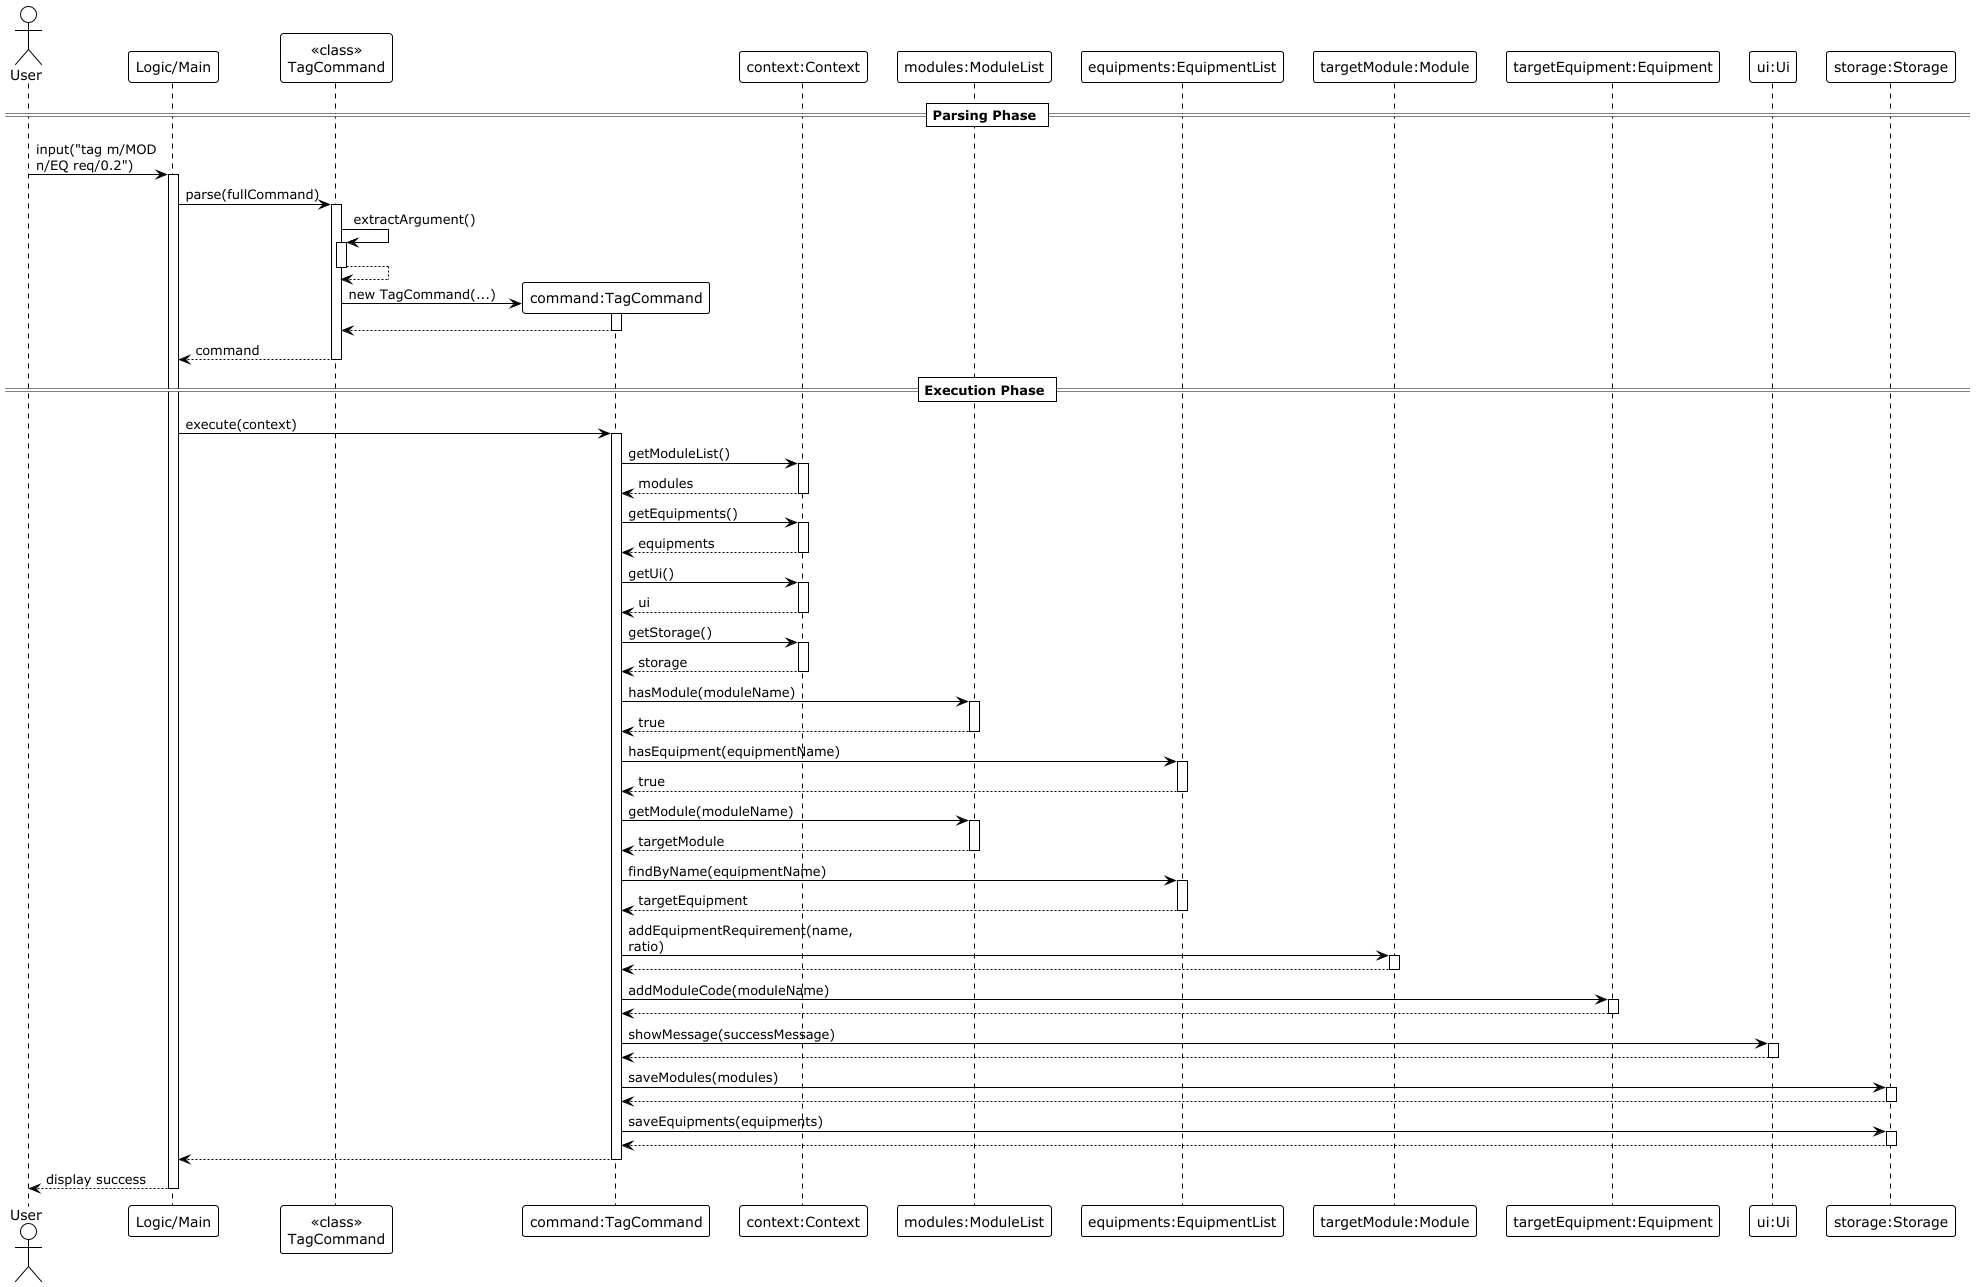

The diagram above was rendered by PlantUML. Its source (embedded in the PNG):
@startuml
!theme plain
skinparam maxMessageSize 150

actor User
participant "Logic/Main" as Logic
participant "<<class>>\nTagCommand" as TagCommandClass
participant "command:TagCommand" as TagCommand
participant "context:Context" as Context
participant "modules:ModuleList" as ModuleList
participant "equipments:EquipmentList" as EquipmentList
participant "targetModule:Module" as Module
participant "targetEquipment:Equipment" as Equipment
participant "ui:Ui" as Ui
participant "storage:Storage" as Storage

== Parsing Phase ==
User -> Logic : input("tag m/MOD n/EQ req/0.2")
activate Logic

Logic -> TagCommandClass : parse(fullCommand)
activate TagCommandClass

TagCommandClass -> TagCommandClass : extractArgument()
activate TagCommandClass
TagCommandClass --> TagCommandClass
deactivate TagCommandClass

create TagCommand
TagCommandClass -> TagCommand : new TagCommand(...)
activate TagCommand
TagCommand --> TagCommandClass
deactivate TagCommand

TagCommandClass --> Logic : command
deactivate TagCommandClass

== Execution Phase ==
Logic -> TagCommand : execute(context)
activate TagCommand

TagCommand -> Context : getModuleList()
activate Context
Context --> TagCommand : modules
deactivate Context

TagCommand -> Context : getEquipments()
activate Context
Context --> TagCommand : equipments
deactivate Context

TagCommand -> Context : getUi()
activate Context
Context --> TagCommand : ui
deactivate Context

TagCommand -> Context : getStorage()
activate Context
Context --> TagCommand : storage
deactivate Context

TagCommand -> ModuleList : hasModule(moduleName)
activate ModuleList
ModuleList --> TagCommand : true
deactivate ModuleList

TagCommand -> EquipmentList : hasEquipment(equipmentName)
activate EquipmentList
EquipmentList --> TagCommand : true
deactivate EquipmentList

TagCommand -> ModuleList : getModule(moduleName)
activate ModuleList
ModuleList --> TagCommand : targetModule
deactivate ModuleList

TagCommand -> EquipmentList : findByName(equipmentName)
activate EquipmentList
EquipmentList --> TagCommand : targetEquipment
deactivate EquipmentList

TagCommand -> Module : addEquipmentRequirement(name, ratio)
activate Module
Module --> TagCommand
deactivate Module

TagCommand -> Equipment : addModuleCode(moduleName)
activate Equipment
Equipment --> TagCommand
deactivate Equipment

TagCommand -> Ui : showMessage(successMessage)
activate Ui
Ui --> TagCommand
deactivate Ui

TagCommand -> Storage : saveModules(modules)
activate Storage
Storage --> TagCommand
deactivate Storage

TagCommand -> Storage : saveEquipments(equipments)
activate Storage
Storage --> TagCommand
deactivate Storage

TagCommand --> Logic
deactivate TagCommand

Logic --> User : display success
deactivate Logic

@enduml